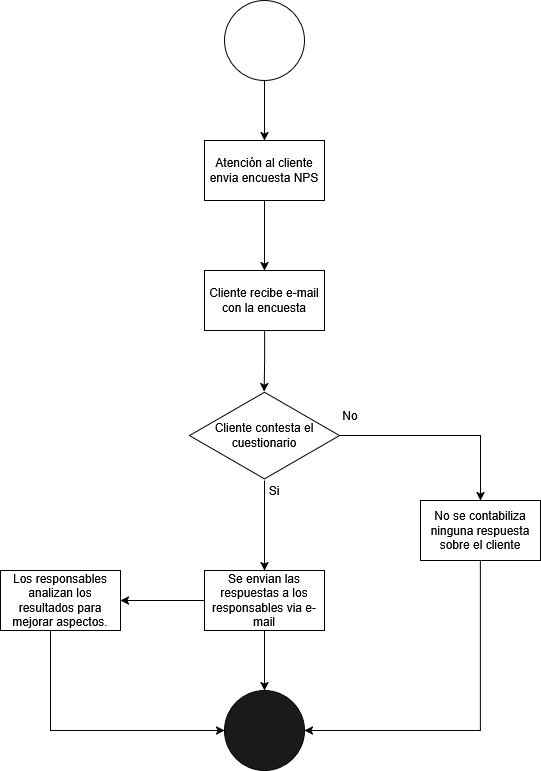

The diagram above was exported from draw.io. Its source (the exported page's mxGraphModel, read from the mxfile embedded in the PNG):
<mxGraphModel dx="1044" dy="535" grid="1" gridSize="10" guides="1" tooltips="1" connect="1" arrows="1" fold="1" page="1" pageScale="1" pageWidth="827" pageHeight="1169" math="0" shadow="0">
  <root>
    <mxCell id="0" />
    <mxCell id="1" parent="0" />
    <mxCell id="tS764vQzGn-JK4g3BwLK-13" style="edgeStyle=orthogonalEdgeStyle;rounded=0;orthogonalLoop=1;jettySize=auto;html=1;entryX=0.5;entryY=0;entryDx=0;entryDy=0;" edge="1" parent="1" source="tS764vQzGn-JK4g3BwLK-1" target="tS764vQzGn-JK4g3BwLK-3">
      <mxGeometry relative="1" as="geometry" />
    </mxCell>
    <mxCell id="tS764vQzGn-JK4g3BwLK-1" value="" style="ellipse;whiteSpace=wrap;html=1;aspect=fixed;" vertex="1" parent="1">
      <mxGeometry x="414" y="20" width="80" height="80" as="geometry" />
    </mxCell>
    <mxCell id="tS764vQzGn-JK4g3BwLK-27" style="edgeStyle=orthogonalEdgeStyle;rounded=0;orthogonalLoop=1;jettySize=auto;html=1;entryX=0.5;entryY=0;entryDx=0;entryDy=0;" edge="1" parent="1" source="tS764vQzGn-JK4g3BwLK-3" target="tS764vQzGn-JK4g3BwLK-26">
      <mxGeometry relative="1" as="geometry" />
    </mxCell>
    <mxCell id="tS764vQzGn-JK4g3BwLK-3" value="Atención al cliente envia encuesta NPS" style="rounded=0;whiteSpace=wrap;html=1;" vertex="1" parent="1">
      <mxGeometry x="394" y="160" width="120" height="60" as="geometry" />
    </mxCell>
    <mxCell id="tS764vQzGn-JK4g3BwLK-30" style="edgeStyle=orthogonalEdgeStyle;rounded=0;orthogonalLoop=1;jettySize=auto;html=1;entryX=0.5;entryY=0;entryDx=0;entryDy=0;" edge="1" parent="1" source="tS764vQzGn-JK4g3BwLK-8" target="tS764vQzGn-JK4g3BwLK-28">
      <mxGeometry relative="1" as="geometry" />
    </mxCell>
    <mxCell id="tS764vQzGn-JK4g3BwLK-66" style="edgeStyle=orthogonalEdgeStyle;rounded=0;orthogonalLoop=1;jettySize=auto;html=1;entryX=0.5;entryY=0;entryDx=0;entryDy=0;" edge="1" parent="1" source="tS764vQzGn-JK4g3BwLK-8" target="tS764vQzGn-JK4g3BwLK-63">
      <mxGeometry relative="1" as="geometry" />
    </mxCell>
    <mxCell id="tS764vQzGn-JK4g3BwLK-8" value="Cliente contesta el cuestionario" style="html=1;whiteSpace=wrap;aspect=fixed;shape=isoRectangle;" vertex="1" parent="1">
      <mxGeometry x="379" y="410" width="150" height="90" as="geometry" />
    </mxCell>
    <mxCell id="tS764vQzGn-JK4g3BwLK-10" value="" style="ellipse;whiteSpace=wrap;html=1;aspect=fixed;fillColor=#1A1A1A;" vertex="1" parent="1">
      <mxGeometry x="414" y="710" width="80" height="80" as="geometry" />
    </mxCell>
    <mxCell id="tS764vQzGn-JK4g3BwLK-21" value="Si" style="text;html=1;align=center;verticalAlign=middle;whiteSpace=wrap;rounded=0;" vertex="1" parent="1">
      <mxGeometry x="434" y="495" width="60" height="30" as="geometry" />
    </mxCell>
    <mxCell id="tS764vQzGn-JK4g3BwLK-22" value="No" style="text;html=1;align=center;verticalAlign=middle;whiteSpace=wrap;rounded=0;" vertex="1" parent="1">
      <mxGeometry x="510" y="420" width="60" height="30" as="geometry" />
    </mxCell>
    <mxCell id="tS764vQzGn-JK4g3BwLK-26" value="Cliente recibe e-mail con la encuesta" style="rounded=0;whiteSpace=wrap;html=1;" vertex="1" parent="1">
      <mxGeometry x="394" y="290" width="120" height="60" as="geometry" />
    </mxCell>
    <mxCell id="tS764vQzGn-JK4g3BwLK-59" style="edgeStyle=orthogonalEdgeStyle;rounded=0;orthogonalLoop=1;jettySize=auto;html=1;entryX=0.5;entryY=0;entryDx=0;entryDy=0;" edge="1" parent="1" source="tS764vQzGn-JK4g3BwLK-28" target="tS764vQzGn-JK4g3BwLK-10">
      <mxGeometry relative="1" as="geometry" />
    </mxCell>
    <mxCell id="tS764vQzGn-JK4g3BwLK-60" style="edgeStyle=orthogonalEdgeStyle;rounded=0;orthogonalLoop=1;jettySize=auto;html=1;entryX=1;entryY=0.5;entryDx=0;entryDy=0;" edge="1" parent="1" source="tS764vQzGn-JK4g3BwLK-28" target="tS764vQzGn-JK4g3BwLK-50">
      <mxGeometry relative="1" as="geometry" />
    </mxCell>
    <mxCell id="tS764vQzGn-JK4g3BwLK-28" value="Se envian las respuestas a los responsables via e-mail" style="rounded=0;whiteSpace=wrap;html=1;" vertex="1" parent="1">
      <mxGeometry x="394" y="590" width="120" height="60" as="geometry" />
    </mxCell>
    <mxCell id="tS764vQzGn-JK4g3BwLK-29" style="edgeStyle=orthogonalEdgeStyle;rounded=0;orthogonalLoop=1;jettySize=auto;html=1;entryX=0.497;entryY=0.013;entryDx=0;entryDy=0;entryPerimeter=0;" edge="1" parent="1" source="tS764vQzGn-JK4g3BwLK-26" target="tS764vQzGn-JK4g3BwLK-8">
      <mxGeometry relative="1" as="geometry" />
    </mxCell>
    <mxCell id="tS764vQzGn-JK4g3BwLK-62" style="edgeStyle=orthogonalEdgeStyle;rounded=0;orthogonalLoop=1;jettySize=auto;html=1;entryX=0;entryY=0.5;entryDx=0;entryDy=0;" edge="1" parent="1" source="tS764vQzGn-JK4g3BwLK-50" target="tS764vQzGn-JK4g3BwLK-10">
      <mxGeometry relative="1" as="geometry">
        <Array as="points">
          <mxPoint x="240" y="750" />
        </Array>
      </mxGeometry>
    </mxCell>
    <mxCell id="tS764vQzGn-JK4g3BwLK-50" value="Los responsables analizan los resultados para mejorar aspectos." style="rounded=0;whiteSpace=wrap;html=1;" vertex="1" parent="1">
      <mxGeometry x="190" y="590" width="120" height="60" as="geometry" />
    </mxCell>
    <mxCell id="tS764vQzGn-JK4g3BwLK-65" style="edgeStyle=orthogonalEdgeStyle;rounded=0;orthogonalLoop=1;jettySize=auto;html=1;exitX=0.5;exitY=1;exitDx=0;exitDy=0;entryX=1;entryY=0.5;entryDx=0;entryDy=0;" edge="1" parent="1" source="tS764vQzGn-JK4g3BwLK-63" target="tS764vQzGn-JK4g3BwLK-10">
      <mxGeometry relative="1" as="geometry" />
    </mxCell>
    <mxCell id="tS764vQzGn-JK4g3BwLK-63" value="No se contabiliza ninguna respuesta sobre el cliente" style="rounded=0;whiteSpace=wrap;html=1;" vertex="1" parent="1">
      <mxGeometry x="610" y="520" width="120" height="60" as="geometry" />
    </mxCell>
  </root>
</mxGraphModel>